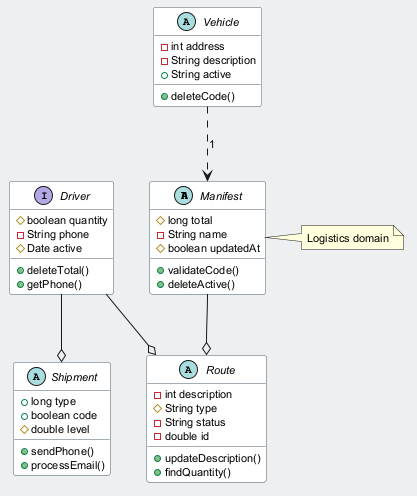

The diagram above was rendered by PlantUML. Its source (embedded in the PNG):
@startuml
skinparam backgroundColor #ECEFF1
skinparam classBackgroundColor #FFFFFF
skinparam classBorderColor #455A64
skinparam defaultFontSize 11
abstract class Manifest {
  #long total
  -String name
  #boolean updatedAt
  +validateCode()
  +deleteActive()
}
interface Driver {
  #boolean quantity
  -String phone
  #Date active
  +deleteTotal()
  +getPhone()
}
abstract class Vehicle {
  -int address
  -String description
  +String active
  +deleteCode()
}
abstract class Route {
  -int description
  #String type
  -String status
  -double id
  +updateDescription()
  +findQuantity()
}
abstract class Shipment {
  +long type
  +boolean code
  #double level
  +sendPhone()
  +processEmail()
}
Driver --o Shipment
Driver --o Route
Vehicle ..> Manifest : "1"
Manifest --o Route
note right of Manifest : Logistics domain
@enduml